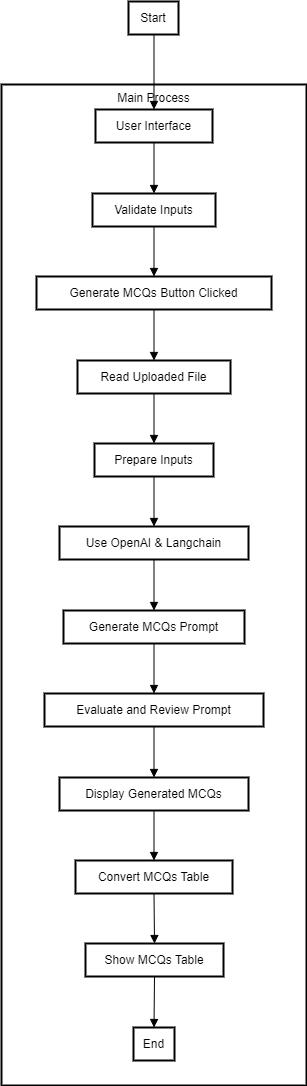

The diagram above was exported from draw.io. Its source (the exported page's mxGraphModel, read from the mxfile embedded in the PNG):
<mxGraphModel dx="1050" dy="530" grid="1" gridSize="10" guides="1" tooltips="1" connect="1" arrows="1" fold="1" page="1" pageScale="1" pageWidth="827" pageHeight="1169" math="0" shadow="0">
  <root>
    <mxCell id="0" />
    <mxCell id="1" parent="0" />
    <mxCell id="MYKfMOgn9oaZ-ZFg4NY7-1" value="Main Process" style="whiteSpace=wrap;strokeWidth=2;verticalAlign=top;" vertex="1" parent="1">
      <mxGeometry x="250" y="93" width="305" height="1001" as="geometry" />
    </mxCell>
    <mxCell id="MYKfMOgn9oaZ-ZFg4NY7-2" value="User Interface" style="whiteSpace=wrap;strokeWidth=2;" vertex="1" parent="1">
      <mxGeometry x="344" y="118" width="117" height="33" as="geometry" />
    </mxCell>
    <mxCell id="MYKfMOgn9oaZ-ZFg4NY7-3" value="Validate Inputs" style="whiteSpace=wrap;strokeWidth=2;" vertex="1" parent="1">
      <mxGeometry x="341" y="202" width="123" height="33" as="geometry" />
    </mxCell>
    <mxCell id="MYKfMOgn9oaZ-ZFg4NY7-4" value="Generate MCQs Button Clicked" style="whiteSpace=wrap;strokeWidth=2;" vertex="1" parent="1">
      <mxGeometry x="285" y="285" width="235" height="33" as="geometry" />
    </mxCell>
    <mxCell id="MYKfMOgn9oaZ-ZFg4NY7-5" value="Read Uploaded File" style="whiteSpace=wrap;strokeWidth=2;" vertex="1" parent="1">
      <mxGeometry x="326" y="369" width="153" height="33" as="geometry" />
    </mxCell>
    <mxCell id="MYKfMOgn9oaZ-ZFg4NY7-6" value="Prepare Inputs" style="whiteSpace=wrap;strokeWidth=2;" vertex="1" parent="1">
      <mxGeometry x="343" y="452" width="119" height="33" as="geometry" />
    </mxCell>
    <mxCell id="MYKfMOgn9oaZ-ZFg4NY7-7" value="Use OpenAI &amp; Langchain" style="whiteSpace=wrap;strokeWidth=2;" vertex="1" parent="1">
      <mxGeometry x="308" y="535" width="189" height="33" as="geometry" />
    </mxCell>
    <mxCell id="MYKfMOgn9oaZ-ZFg4NY7-8" value="Generate MCQs Prompt" style="whiteSpace=wrap;strokeWidth=2;" vertex="1" parent="1">
      <mxGeometry x="312" y="619" width="181" height="33" as="geometry" />
    </mxCell>
    <mxCell id="MYKfMOgn9oaZ-ZFg4NY7-9" value="Evaluate and Review Prompt" style="whiteSpace=wrap;strokeWidth=2;" vertex="1" parent="1">
      <mxGeometry x="293" y="702" width="219" height="33" as="geometry" />
    </mxCell>
    <mxCell id="MYKfMOgn9oaZ-ZFg4NY7-10" value="Display Generated MCQs" style="whiteSpace=wrap;strokeWidth=2;" vertex="1" parent="1">
      <mxGeometry x="308" y="786" width="189" height="33" as="geometry" />
    </mxCell>
    <mxCell id="MYKfMOgn9oaZ-ZFg4NY7-11" value="Convert MCQs Table" style="whiteSpace=wrap;strokeWidth=2;" vertex="1" parent="1">
      <mxGeometry x="324" y="869" width="157" height="33" as="geometry" />
    </mxCell>
    <mxCell id="MYKfMOgn9oaZ-ZFg4NY7-12" value="Show MCQs Table" style="whiteSpace=wrap;strokeWidth=2;" vertex="1" parent="1">
      <mxGeometry x="334" y="952" width="138" height="33" as="geometry" />
    </mxCell>
    <mxCell id="MYKfMOgn9oaZ-ZFg4NY7-13" value="End" style="whiteSpace=wrap;strokeWidth=2;" vertex="1" parent="1">
      <mxGeometry x="382" y="1036" width="41" height="33" as="geometry" />
    </mxCell>
    <mxCell id="MYKfMOgn9oaZ-ZFg4NY7-14" value="Start" style="whiteSpace=wrap;strokeWidth=2;" vertex="1" parent="1">
      <mxGeometry x="377" y="10" width="50" height="33" as="geometry" />
    </mxCell>
    <mxCell id="MYKfMOgn9oaZ-ZFg4NY7-16" value="" style="curved=1;startArrow=none;endArrow=block;exitX=0.51;exitY=1.01;entryX=0.5;entryY=0.01;rounded=0;" edge="1" parent="1" source="MYKfMOgn9oaZ-ZFg4NY7-14" target="MYKfMOgn9oaZ-ZFg4NY7-2">
      <mxGeometry relative="1" as="geometry">
        <Array as="points" />
      </mxGeometry>
    </mxCell>
    <mxCell id="MYKfMOgn9oaZ-ZFg4NY7-17" value="" style="curved=1;startArrow=none;endArrow=block;exitX=0.5;exitY=1.02;entryX=0.5;entryY=-0.01;rounded=0;" edge="1" parent="1" source="MYKfMOgn9oaZ-ZFg4NY7-2" target="MYKfMOgn9oaZ-ZFg4NY7-3">
      <mxGeometry relative="1" as="geometry">
        <Array as="points" />
      </mxGeometry>
    </mxCell>
    <mxCell id="MYKfMOgn9oaZ-ZFg4NY7-18" value="" style="curved=1;startArrow=none;endArrow=block;exitX=0.5;exitY=1.01;entryX=0.5;entryY=0.01;rounded=0;" edge="1" parent="1" source="MYKfMOgn9oaZ-ZFg4NY7-3" target="MYKfMOgn9oaZ-ZFg4NY7-4">
      <mxGeometry relative="1" as="geometry">
        <Array as="points" />
      </mxGeometry>
    </mxCell>
    <mxCell id="MYKfMOgn9oaZ-ZFg4NY7-19" value="" style="curved=1;startArrow=none;endArrow=block;exitX=0.5;exitY=1.02;entryX=0.5;entryY=-0.01;rounded=0;" edge="1" parent="1" source="MYKfMOgn9oaZ-ZFg4NY7-4" target="MYKfMOgn9oaZ-ZFg4NY7-5">
      <mxGeometry relative="1" as="geometry">
        <Array as="points" />
      </mxGeometry>
    </mxCell>
    <mxCell id="MYKfMOgn9oaZ-ZFg4NY7-20" value="" style="curved=1;startArrow=none;endArrow=block;exitX=0.5;exitY=1;entryX=0.5;entryY=0;rounded=0;" edge="1" parent="1" source="MYKfMOgn9oaZ-ZFg4NY7-5" target="MYKfMOgn9oaZ-ZFg4NY7-6">
      <mxGeometry relative="1" as="geometry">
        <Array as="points" />
      </mxGeometry>
    </mxCell>
    <mxCell id="MYKfMOgn9oaZ-ZFg4NY7-21" value="" style="curved=1;startArrow=none;endArrow=block;exitX=0.5;exitY=1.01;entryX=0.5;entryY=0.01;rounded=0;" edge="1" parent="1" source="MYKfMOgn9oaZ-ZFg4NY7-6" target="MYKfMOgn9oaZ-ZFg4NY7-7">
      <mxGeometry relative="1" as="geometry">
        <Array as="points" />
      </mxGeometry>
    </mxCell>
    <mxCell id="MYKfMOgn9oaZ-ZFg4NY7-22" value="" style="curved=1;startArrow=none;endArrow=block;exitX=0.5;exitY=1.02;entryX=0.5;entryY=-0.01;rounded=0;" edge="1" parent="1" source="MYKfMOgn9oaZ-ZFg4NY7-7" target="MYKfMOgn9oaZ-ZFg4NY7-8">
      <mxGeometry relative="1" as="geometry">
        <Array as="points" />
      </mxGeometry>
    </mxCell>
    <mxCell id="MYKfMOgn9oaZ-ZFg4NY7-23" value="" style="curved=1;startArrow=none;endArrow=block;exitX=0.5;exitY=1.01;entryX=0.5;entryY=0.01;rounded=0;" edge="1" parent="1" source="MYKfMOgn9oaZ-ZFg4NY7-8" target="MYKfMOgn9oaZ-ZFg4NY7-9">
      <mxGeometry relative="1" as="geometry">
        <Array as="points" />
      </mxGeometry>
    </mxCell>
    <mxCell id="MYKfMOgn9oaZ-ZFg4NY7-24" value="" style="curved=1;startArrow=none;endArrow=block;exitX=0.5;exitY=1.02;entryX=0.5;entryY=-0.01;rounded=0;" edge="1" parent="1" source="MYKfMOgn9oaZ-ZFg4NY7-9" target="MYKfMOgn9oaZ-ZFg4NY7-10">
      <mxGeometry relative="1" as="geometry">
        <Array as="points" />
      </mxGeometry>
    </mxCell>
    <mxCell id="MYKfMOgn9oaZ-ZFg4NY7-25" value="" style="curved=1;startArrow=none;endArrow=block;exitX=0.5;exitY=1;entryX=0.5;entryY=0;rounded=0;" edge="1" parent="1" source="MYKfMOgn9oaZ-ZFg4NY7-10" target="MYKfMOgn9oaZ-ZFg4NY7-11">
      <mxGeometry relative="1" as="geometry">
        <Array as="points" />
      </mxGeometry>
    </mxCell>
    <mxCell id="MYKfMOgn9oaZ-ZFg4NY7-26" value="" style="curved=1;startArrow=none;endArrow=block;exitX=0.5;exitY=1.01;entryX=0.5;entryY=0.01;rounded=0;" edge="1" parent="1" source="MYKfMOgn9oaZ-ZFg4NY7-11" target="MYKfMOgn9oaZ-ZFg4NY7-12">
      <mxGeometry relative="1" as="geometry">
        <Array as="points" />
      </mxGeometry>
    </mxCell>
    <mxCell id="MYKfMOgn9oaZ-ZFg4NY7-27" value="" style="curved=1;startArrow=none;endArrow=block;exitX=0.5;exitY=1.02;entryX=0.5;entryY=-0.01;rounded=0;" edge="1" parent="1" source="MYKfMOgn9oaZ-ZFg4NY7-12" target="MYKfMOgn9oaZ-ZFg4NY7-13">
      <mxGeometry relative="1" as="geometry">
        <Array as="points" />
      </mxGeometry>
    </mxCell>
  </root>
</mxGraphModel>